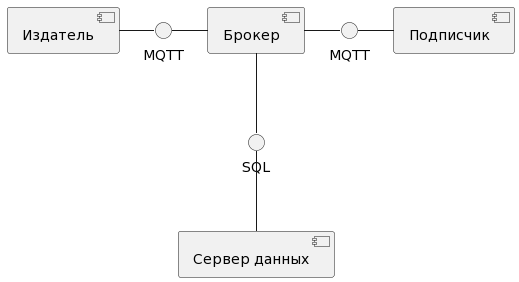

The diagram above was rendered by PlantUML. Its source (embedded in the PNG):
@startuml
[Подписчик] as Sub
[Брокер] as Bro
[Издатель] as Pub
[Сервер данных] as Db
() "MQTT" as Pro
() "MQTT" as Prot
() "SQL" as Lan
Pub - Pro 
Pro - Bro
Bro - Prot
Prot - Sub
Bro -- Lan
Lan -- Db
@enduml